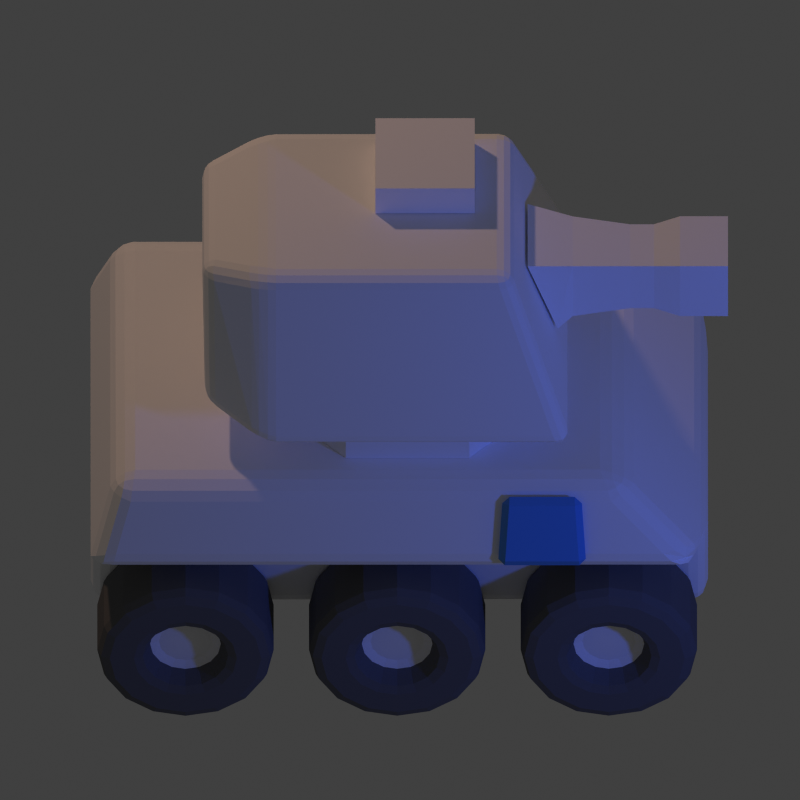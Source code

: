 # Source: tank-b.blend  (saved by Blender 2.79.0; exported with 4.5.12 LTS)
import bpy
from mathutils import Matrix  # noqa: F401  (used for matrix-valued properties, if any)

bpy.ops.wm.read_factory_settings(use_empty=True)
scene = bpy.context.scene
scene.name = 'Scene'

# ---- collections
col_collection_1 = bpy.data.collections.new('Collection 1'); scene.collection.children.link(col_collection_1)

# ---- materials (node trees are filled in below, after node groups)
mat_redish = bpy.data.materials.new('Redish')
mat_redish.alpha_threshold = 0.0
mat_redish.use_transparent_shadow = False
mat_redish.diffuse_color = (1.0, 1.0, 1.0, 1.0)
mat_redish.roughness = 0.5
mat_redish.specular_intensity = 1.0
mat_redish.line_color = (0.0, 0.0, 0.0, 1.0)
mat_material_002 = bpy.data.materials.new('Material.002')
mat_material_002.alpha_threshold = 0.0
mat_material_002.use_transparent_shadow = False
mat_material_002.diffuse_color = (0.1107, 0.3187, 0.8, 1.0)
mat_material_002.roughness = 0.5
mat_pneu = bpy.data.materials.new('Pneu')
mat_pneu.alpha_threshold = 0.0
mat_pneu.use_transparent_shadow = False
mat_pneu.diffuse_color = (0.1473, 0.1473, 0.1473, 1.0)
mat_pneu.roughness = 0.5
mat_black = bpy.data.materials.new('Black')
mat_black.alpha_threshold = 0.0
mat_black.use_transparent_shadow = False
mat_black.diffuse_color = (0.01002, 0.01002, 0.01002, 1.0)
mat_black.roughness = 0.5
mat_black.specular_intensity = 0.0
mat_black.line_color = (0.0, 0.0, 0.0, 1.0)

# ---- material node trees

# ---- world
world_world = bpy.data.worlds.new('World'); scene.world = world_world
world_world.color = (0.05088, 0.05088, 0.05088)
world_world.use_sun_shadow = False
world_world.sun_shadow_jitter_overblur = 0.0
world_world.cycles.sampling_method = 'NONE'
world_world.cycles.sample_map_resolution = 256

# ---- cameras
cam_camera = bpy.data.cameras.new('Camera')
cam_camera.type = 'ORTHO'
cam_camera.clip_end = 100.0
cam_camera.lens = 70.0
cam_camera.sensor_width = 32.0
cam_camera.sensor_height = 18.0
cam_camera.ortho_scale = 1.814
cam_camera.dof.focus_distance = 0.0
cam_camera.dof.aperture_fstop = 128.0

# ---- lights
light_lamp_001 = bpy.data.lights.new('Lamp.001', 'POINT')
light_lamp_001.color = (0.05581, 0.1399, 1.0)
light_lamp_001.transmission_factor = 0.0
light_lamp_001.cutoff_distance = 30.0
light_lamp_001.energy = 70.0
light_lamp_001.shadow_buffer_clip_start = 1.001
light_lamp_001.shadow_soft_size = 0.1
light_lamp_001.shadow_maximum_resolution = 0.006
light_lamp_001.use_absolute_resolution = True
light_lamp_001.cycles.use_multiple_importance_sampling = False
light_lamp = bpy.data.lights.new('Lamp', 'POINT')
light_lamp.color = (0.8389, 0.5141, 0.3541)
light_lamp.transmission_factor = 0.0
light_lamp.cutoff_distance = 30.0
light_lamp.energy = 150.0
light_lamp.shadow_buffer_clip_start = 1.001
light_lamp.shadow_soft_size = 0.1
light_lamp.shadow_maximum_resolution = 0.006
light_lamp.use_absolute_resolution = True
light_lamp.cycles.use_multiple_importance_sampling = False

# ---- meshes
me_cube_006 = bpy.data.meshes.new('Cube.006')
me_cube_006.from_pydata([(-0.7017, -0.2922, -0.5004), (-0.7017, 0.292, -0.5004), (0.6983, 0.292, -0.5004), (0.6983, -0.2922, -0.5004), (-0.6449, -0.396, -0.0003987), (-0.6449, 0.3958, -0.0003987), (0.4983, 0.3958, -0.0003987), (0.4983, -0.396, -0.0003987), (-0.7017, -0.4801, -0.2004), (-0.7017, 0.4799, -0.2004), (0.6983, 0.4799, -0.2004), (0.6983, -0.4801, -0.2004), (-0.7017, 0.3253, -0.2448), (0.6983, 0.3253, -0.2448), (0.6983, -0.3255, -0.2448), (-0.7017, -0.3255, -0.2448)], [], [(15, 12, 1, 0), (12, 13, 2, 1), (13, 14, 3, 2), (14, 15, 0, 3), (0, 1, 2, 3), (7, 6, 5, 4), (7, 4, 8, 11), (6, 7, 11, 10), (5, 6, 10, 9), (4, 5, 9, 8), (11, 8, 15, 14), (10, 11, 14, 13), (9, 10, 13, 12), (8, 9, 12, 15)])
me_cube_006.materials.append(mat_redish)
me_cube_006.use_remesh_preserve_volume = False
me_cube_006.use_remesh_preserve_attributes = False
me_cube_006.use_mirror_vertex_groups = False
me_cube_006.update()
me_cube_005 = bpy.data.meshes.new('Cube.005')
me_cube_005.from_pydata([(0.08932, 0.03179, 0.07898), (-0.08932, 0.03179, 0.07898), (0.1003, -0.001031, -0.08514), (-0.1003, -0.001031, -0.08514), (-0.1003, -0.03179, -0.07898), (0.1003, -0.03179, -0.07898), (-0.08932, 0.001031, 0.08514), (0.08932, 0.001031, 0.08514)], [], [(2, 3, 1, 0), (2, 0, 7, 5), (1, 3, 4, 6), (3, 2, 5, 4), (5, 7, 6, 4), (0, 1, 6, 7)])
me_cube_005.materials.append(mat_material_002)
me_cube_005.use_remesh_preserve_volume = False
me_cube_005.use_remesh_preserve_attributes = False
me_cube_005.use_mirror_vertex_groups = False
me_cube_005.update()
me_cylinder = bpy.data.meshes.new('Cylinder')
me_cylinder.from_pydata([(0.0, 0.2, -0.1), (0.0, 0.2, 0.1), (0.07654, 0.1848, -0.1), (0.07654, 0.1848, 0.1), (0.1414, 0.1414, -0.1), (0.1414, 0.1414, 0.1), (0.1848, 0.07654, -0.1), (0.1848, 0.07654, 0.1), (0.2, -8.742e-09, -0.1), (0.2, -8.742e-09, 0.1), (0.1848, -0.07654, -0.1), (0.1848, -0.07654, 0.1), (0.1414, -0.1414, -0.1), (0.1414, -0.1414, 0.1), (0.07654, -0.1848, -0.1), (0.07654, -0.1848, 0.1), (3.02e-08, -0.2, -0.1), (3.02e-08, -0.2, 0.1), (-0.07654, -0.1848, -0.1), (-0.07654, -0.1848, 0.1), (-0.1414, -0.1414, -0.1), (-0.1414, -0.1414, 0.1), (-0.1848, -0.07654, -0.1), (-0.1848, -0.07654, 0.1), (-0.2, 2.385e-09, -0.1), (-0.2, 2.385e-09, 0.1), (-0.1848, 0.07654, -0.1), (-0.1848, 0.07654, 0.1), (-0.1414, 0.1414, -0.1), (-0.1414, 0.1414, 0.1), (-0.07654, 0.1848, -0.1), (-0.07654, 0.1848, 0.1), (0.03381, 0.08163, 0.1), (-1.781e-08, 0.08836, 0.1), (0.06248, 0.06248, 0.1), (0.08163, 0.03381, 0.1), (0.08836, -1.044e-08, 0.1), (0.08163, -0.03381, 0.1), (0.06248, -0.06248, 0.1), (0.03381, -0.08163, 0.1), (8.148e-09, -0.08836, 0.1), (-0.03381, -0.08163, 0.1), (-0.06248, -0.06248, 0.1), (-0.08163, -0.03381, 0.1), (-0.08836, -7.792e-09, 0.1), (-0.08163, 0.03381, 0.1), (-0.06248, 0.06248, 0.1), (-0.03381, 0.08163, 0.1), (0.03381, 0.08163, 0.04472), (-1.781e-08, 0.08836, 0.04472), (0.06248, 0.06248, 0.04472), (0.08163, 0.03381, 0.04472), (0.08836, -1.944e-08, 0.04472), (0.08163, -0.03381, 0.04472), (0.06248, -0.06248, 0.04472), (0.03381, -0.08163, 0.04472), (8.148e-09, -0.08836, 0.04472), (-0.03381, -0.08163, 0.04472), (-0.06248, -0.06248, 0.04472), (-0.08163, -0.03381, 0.04472), (-0.08836, -1.68e-08, 0.04472), (-0.08163, 0.03381, 0.04472), (-0.06248, 0.06248, 0.04472), (-0.03381, 0.08163, 0.04472)], [], [(0, 1, 3, 2), (2, 3, 5, 4), (4, 5, 7, 6), (6, 7, 9, 8), (8, 9, 11, 10), (10, 11, 13, 12), (12, 13, 15, 14), (14, 15, 17, 16), (16, 17, 19, 18), (18, 19, 21, 20), (20, 21, 23, 22), (22, 23, 25, 24), (24, 25, 27, 26), (26, 27, 29, 28), (39, 38, 54, 55), (30, 31, 1, 0), (28, 29, 31, 30), (0, 2, 4, 6, 8, 10, 12, 14, 16, 18, 20, 22, 24, 26, 28, 30), (33, 32, 3, 1), (32, 34, 5, 3), (34, 35, 7, 5), (35, 36, 9, 7), (36, 37, 11, 9), (37, 38, 13, 11), (38, 39, 15, 13), (39, 40, 17, 15), (40, 41, 19, 17), (41, 42, 21, 19), (42, 43, 23, 21), (43, 44, 25, 23), (44, 45, 27, 25), (45, 46, 29, 27), (46, 47, 31, 29), (47, 33, 1, 31), (48, 49, 63, 62, 61, 60, 59, 58, 57, 56, 55, 54, 53, 52, 51, 50), (37, 36, 52, 53), (33, 47, 63, 49), (35, 34, 50, 51), (46, 45, 61, 62), (32, 33, 49, 48), (44, 43, 59, 60), (42, 41, 57, 58), (40, 39, 55, 56), (38, 37, 53, 54), (36, 35, 51, 52), (47, 46, 62, 63), (34, 32, 48, 50), (45, 44, 60, 61), (43, 42, 58, 59), (41, 40, 56, 57)])
me_cylinder.polygons.foreach_set('material_index', [0, 0, 0, 0, 0, 0, 0, 0, 0, 0, 0, 0, 0, 0, 0, 0, 0, 0, 0, 0, 0, 0, 0, 0, 0, 0, 0, 0, 0, 0, 0, 0, 0, 0, 1, 0, 0, 0, 0, 0, 0, 0, 0, 0, 0, 0, 0, 0, 0, 0])
me_cylinder.materials.append(mat_pneu)
me_cylinder.materials.append(mat_redish)
me_cylinder.use_remesh_preserve_volume = False
me_cylinder.use_remesh_preserve_attributes = False
me_cylinder.use_mirror_vertex_groups = False
me_cylinder.update()
me_cube_004 = bpy.data.meshes.new('Cube.004')
me_cube_004.from_pydata([(0.45, 0.45, 0.0), (0.45, -0.45, 0.0), (-0.45, -0.45, 0.0), (-0.45, 0.45, 0.0), (0.45, 0.45, 0.08446), (0.45, -0.45, 0.08446), (-0.45, -0.45, 0.08446), (-0.45, 0.45, 0.08446)], [], [(4, 0, 3, 7), (0, 4, 5, 1), (1, 5, 6, 2), (2, 6, 7, 3)])
me_cube_004.materials.append(mat_redish)
me_cube_004.use_remesh_preserve_volume = False
me_cube_004.use_remesh_preserve_attributes = False
me_cube_004.use_mirror_vertex_groups = False
me_cube_004.update()
me_cube_003 = bpy.data.meshes.new('Cube.003')
me_cube_003.from_pydata([(0.1702, 0.4658, 0.3827), (0.2383, -0.2321, 0.4155), (-0.2383, -0.2321, 0.4155), (-0.1702, 0.4658, 0.3827), (0.2627, 0.4596, 0.03286), (0.3677, -0.3709, 1.118e-07), (-0.3677, -0.3709, 2.235e-08), (-0.2627, 0.4596, 0.03286), (0.2383, 0.3283, 0.4155), (-0.2383, 0.3283, 0.4155), (0.3677, 0.3283, 1.49e-07), (-0.3677, 0.3283, 5.96e-08)], [], [(8, 9, 2, 1), (10, 8, 1, 5), (5, 1, 2, 6), (11, 9, 3, 7), (10, 5, 6, 11), (0, 4, 7, 3), (4, 10, 11, 7), (6, 2, 9, 11), (4, 0, 8, 10), (0, 3, 9, 8)])
me_cube_003.materials.append(mat_redish)
me_cube_003.use_remesh_preserve_volume = False
me_cube_003.use_remesh_preserve_attributes = False
me_cube_003.use_mirror_vertex_groups = False
me_cube_003.update()
me_cube_001 = bpy.data.meshes.new('Cube.001')
me_cube_001.from_pydata([(-0.1, 0.04364, -0.1), (0.1, 0.04364, -0.1), (-0.1, 0.1118, 0.1), (0.1, 0.1118, 0.1), (-0.08, 0.009665, 0.08), (-0.08, 0.009665, -0.08), (0.08, 0.009665, 0.08), (0.08, 0.009665, -0.08), (-0.08, -0.3425, -0.08), (0.08, -0.3425, -0.08), (-0.08, -0.3425, 0.08), (0.08, -0.3425, 0.08), (-0.03718, -0.3425, -0.03718), (-0.03718, -0.3425, 0.03718), (0.03718, -0.3425, 0.03718), (0.03718, -0.3425, -0.03718), (-0.06721, -0.1207, -0.06721), (-0.08, -0.2336, -0.08), (0.0672, -0.1207, 0.06721), (0.08, -0.2336, 0.08), (-0.08, -0.2336, 0.08), (-0.06721, -0.1207, 0.06721), (0.08, -0.2336, -0.08), (0.0672, -0.1207, -0.06721), (-0.06721, -0.1748, -0.06721), (0.0672, -0.1748, 0.06721), (-0.06721, -0.1748, 0.06721), (0.06721, -0.1748, -0.06721)], [], [(3, 6, 7, 1), (2, 3, 1, 0), (6, 3, 2, 4), (5, 0, 1, 7), (4, 2, 0, 5), (14, 13, 12, 15), (12, 13, 10, 8), (14, 15, 9, 11), (13, 14, 11, 10), (15, 12, 8, 9), (19, 11, 9, 22), (21, 4, 5, 16), (16, 5, 7, 23), (18, 6, 4, 21), (11, 19, 20, 10), (25, 18, 21, 26), (8, 17, 22, 9), (24, 16, 23, 27), (10, 20, 17, 8), (26, 21, 16, 24), (6, 18, 23, 7), (25, 19, 22, 27), (18, 25, 27, 23), (20, 26, 24, 17), (17, 24, 27, 22), (19, 25, 26, 20)])
me_cube_001.polygons.foreach_set('material_index', [0, 0, 0, 0, 0, 1, 0, 0, 0, 0, 0, 0, 0, 0, 0, 0, 0, 0, 0, 0, 0, 0, 0, 0, 0, 0])
me_cube_001.materials.append(mat_redish)
me_cube_001.materials.append(mat_black)
me_cube_001.use_remesh_preserve_volume = False
me_cube_001.use_remesh_preserve_attributes = False
me_cube_001.use_mirror_vertex_groups = False
me_cube_001.update()
me_cube_002 = bpy.data.meshes.new('Cube.002')
me_cube_002.from_pydata([(0.1936, -0.04453, 0.5), (0.1936, -0.2697, 0.5), (-0.03158, -0.2697, 0.5), (-0.03158, -0.04453, 0.5), (0.1936, -0.04453, 0.58), (0.1936, -0.2697, 0.58), (-0.03158, -0.2697, 0.58), (-0.03158, -0.04453, 0.58)], [], [(0, 1, 2, 3), (4, 7, 6, 5), (3, 2, 6, 7), (2, 1, 5, 6), (0, 3, 7, 4), (1, 0, 4, 5)])
me_cube_002.materials.append(mat_redish)
me_cube_002.use_remesh_preserve_volume = False
me_cube_002.use_remesh_preserve_attributes = False
me_cube_002.use_mirror_vertex_groups = False
me_cube_002.update()

# ---- objects
ob_cube = bpy.data.objects.new('Cube', me_cube_006)
ob_cube_006 = bpy.data.objects.new('Cube.006', me_cube_005)
ob_cylinder_001 = bpy.data.objects.new('Cylinder.001', me_cylinder)
ob_cylinder = bpy.data.objects.new('Cylinder', me_cylinder)
ob_cube_004 = bpy.data.objects.new('Cube.004', me_cube_004)
ob_cube_003 = bpy.data.objects.new('Cube.003', me_cube_003)
ob_cube_001 = bpy.data.objects.new('Cube.001', me_cube_001)
ob_cube_002 = bpy.data.objects.new('Cube.002', me_cube_002)
ob_cube_005 = bpy.data.objects.new('Cube.005', me_cube_005)
ob_lamp_001 = bpy.data.objects.new('Lamp.001', light_lamp_001)
ob_cameratarget = bpy.data.objects.new('CameraTarget', None)
ob_camera = bpy.data.objects.new('Camera', cam_camera)
ob_lamp = bpy.data.objects.new('Lamp', light_lamp)

# ---- transforms, parenting, visibility, modifiers, constraints
ob_cube.location = (0.0, 0.0, 0.0)
ob_cube.rotation_euler = (0.0, -0.0, 18.85)
ob_cube.lineart.crease_threshold = 0.0
_m = ob_cube.modifiers.new('Bevel', 'BEVEL')
_m.width = 0.05
_m.width_pct = 0.05
_m.segments = 3
_m.spread = 0.0
ob_cube_006.parent = ob_cube
ob_cube_006.location = (0.3219, 0.4482, -0.09638)
ob_cube_006.rotation_euler = (0.5989, -1.353e-06, -6.801e-07)
ob_cube_006.lock_rotations_4d = False
ob_cube_006.empty_display_type = 'ARROWS'
ob_cube_006.lineart.crease_threshold = 0.0
_m = ob_cube_006.modifiers.new('Bevel', 'BEVEL')
_m.width = 0.086
_m.width_pct = 0.086
_m.limit_method = 'WEIGHT'
_m.spread = 0.0
_m = ob_cube_006.modifiers.new('Bevel.001', 'BEVEL')
_m.width = 0.02
_m.width_pct = 0.02
_m.spread = 0.0
ob_cylinder_001.parent = ob_cube
ob_cylinder_001.location = (-0.4866, 0.4025, -0.46)
ob_cylinder_001.rotation_euler = (1.571, 3.142, -0.0)
ob_cylinder_001.scale = (-1.0, -1.0, -1.0)
ob_cylinder_001.lineart.crease_threshold = 0.0
_m = ob_cylinder_001.modifiers.new('Bevel', 'BEVEL')
_m.width = 0.05
_m.width_pct = 0.05
_m.segments = 2
_m.spread = 0.0
_m = ob_cylinder_001.modifiers.new('Array', 'ARRAY')
_m.count = 3
_m.constant_offset_displace = (0.0, 0.0, 0.0)
_m.relative_offset_displace = (1.2, 0.0, 0.0)
ob_cylinder.parent = ob_cube
ob_cylinder.location = (-0.4866, -0.3975, -0.46)
ob_cylinder.rotation_euler = (1.571, -0.0, 0.0)
ob_cylinder.lineart.crease_threshold = 0.0
_m = ob_cylinder.modifiers.new('Bevel', 'BEVEL')
_m.width = 0.05
_m.width_pct = 0.05
_m.segments = 2
_m.spread = 0.0
_m = ob_cylinder.modifiers.new('Array', 'ARRAY')
_m.count = 3
_m.constant_offset_displace = (0.0, 0.0, 0.0)
_m.relative_offset_displace = (1.2, 0.0, 0.0)
ob_cube_004.parent = ob_cube
ob_cube_004.location = (0.01718, -8.056e-08, 0.0)
ob_cube_004.scale = (0.7, 0.7, 1.0)
ob_cube_004.lock_rotations_4d = False
ob_cube_004.empty_display_type = 'ARROWS'
ob_cube_004.lineart.crease_threshold = 0.0
_m = ob_cube_004.modifiers.new('Bevel', 'BEVEL')
_m.width = 0.25
_m.width_pct = 0.25
_m.use_clamp_overlap = False
_m.spread = 0.0
ob_cube_003.parent = ob_cube
ob_cube_003.location = (0.01718, -9.617e-08, 0.08446)
ob_cube_003.rotation_euler = (-3.142, 3.142, -7.854)
ob_cube_003.lock_rotations_4d = False
ob_cube_003.empty_display_type = 'ARROWS'
ob_cube_003.lineart.crease_threshold = 0.0
_m = ob_cube_003.modifiers.new('Bevel', 'BEVEL')
_m.width = 0.03
_m.width_pct = 0.03
_m.segments = 3
_m.limit_method = 'NONE'
_m.spread = 0.0
_m = ob_cube_003.modifiers.new('EdgeSplit', 'EDGE_SPLIT')
ob_cube_001.parent = ob_cube_003
ob_cube_001.matrix_parent_inverse = Matrix(((-8.385e-07, 1.0, 5.643e-07, -3.448e-09), (-1.0, -8.385e-07, -5.643e-07, 0.01718), (-5.643e-07, -5.643e-07, 1.0, -0.08446), (0.0, 0.0, 0.0, 1.0)))
ob_cube_001.location = (0.4013, -1.352e-07, 0.3)
ob_cube_001.rotation_euler = (-5.643e-07, -5.643e-07, 1.571)
ob_cube_001.lineart.crease_threshold = 0.0
_m = ob_cube_001.modifiers.new('Bevel', 'BEVEL')
_m.width = 0.6
_m.width_pct = 0.6
_m.segments = 3
_m.limit_method = 'WEIGHT'
_m.spread = 0.0
_m = ob_cube_001.modifiers.new('EdgeSplit', 'EDGE_SPLIT')
_m = ob_cube_001.modifiers.new('Array', 'ARRAY')
_m.show_render = False
_m.use_constant_offset = True
_m.constant_offset_displace = (0.4, 0.0, 0.0)
_m.use_relative_offset = False
ob_cube_002.parent = ob_cube_003
ob_cube_002.matrix_parent_inverse = Matrix(((-8.385e-07, 1.0, 5.643e-07, -3.448e-09), (-1.0, -8.385e-07, -5.643e-07, 0.01718), (-5.643e-07, -5.643e-07, 1.0, -0.08446), (0.0, 0.0, 0.0, 1.0)))
ob_cube_002.location = (-0.1, -3.87e-07, 0.001407)
ob_cube_002.rotation_euler = (-5.643e-07, -5.643e-07, 1.571)
ob_cube_002.lock_rotations_4d = False
ob_cube_002.empty_display_type = 'ARROWS'
ob_cube_002.lineart.crease_threshold = 0.0
_m = ob_cube_002.modifiers.new('Bevel', 'BEVEL')
_m.width = 0.3
_m.width_pct = 0.3
_m.segments = 3
_m.limit_method = 'WEIGHT'
_m.spread = 0.0
ob_cube_005.parent = ob_cube
ob_cube_005.location = (0.3219, -0.4526, -0.09638)
ob_cube_005.rotation_euler = (-0.2023, -4.461e-17, 4.527e-18)
ob_cube_005.lock_rotations_4d = False
ob_cube_005.empty_display_type = 'ARROWS'
ob_cube_005.lineart.crease_threshold = 0.0
_m = ob_cube_005.modifiers.new('Bevel', 'BEVEL')
_m.width = 0.086
_m.width_pct = 0.086
_m.limit_method = 'WEIGHT'
_m.spread = 0.0
_m = ob_cube_005.modifiers.new('Bevel.001', 'BEVEL')
_m.width = 0.02
_m.width_pct = 0.02
_m.spread = 0.0
ob_lamp_001.location = (2.076, -1.995, 0.9039)
ob_lamp_001.rotation_euler = (0.6503, 0.05522, 1.866)
ob_lamp_001.lock_rotations_4d = False
ob_lamp_001.empty_display_type = 'ARROWS'
ob_lamp_001.color = (0.0, 0.0, 0.0, 0.0)
ob_lamp_001.lineart.crease_threshold = 0.0
ob_cameratarget.location = (0.0, 0.0, -0.1286)
ob_cameratarget.empty_image_offset = (0.0, 0.0)
ob_cameratarget.lineart.crease_threshold = 0.0
ob_camera.location = (0.0, -4.0, 3.871)
ob_camera.rotation_euler = (1.109, 0.01082, 0.8149)
ob_camera.lock_rotations_4d = False
ob_camera.empty_display_type = 'ARROWS'
ob_camera.color = (0.0, 0.0, 0.0, 0.0)
ob_camera.display_type = 'WIRE'
ob_camera.lineart.crease_threshold = 0.0
_c = ob_camera.constraints.new('TRACK_TO'); _c.name = 'Track To'
_c.target = ob_cameratarget
ob_lamp.location = (-1.924, 2.005, 3.904)
ob_lamp.rotation_euler = (0.6503, 0.05522, 1.866)
ob_lamp.lock_rotations_4d = False
ob_lamp.empty_display_type = 'ARROWS'
ob_lamp.color = (0.0, 0.0, 0.0, 0.0)
ob_lamp.lineart.crease_threshold = 0.0

# ---- collection membership
col_collection_1.objects.link(ob_cube)
col_collection_1.objects.link(ob_cube_006)
col_collection_1.objects.link(ob_cylinder_001)
col_collection_1.objects.link(ob_cylinder)
col_collection_1.objects.link(ob_cube_004)
col_collection_1.objects.link(ob_cube_003)
col_collection_1.objects.link(ob_cube_001)
col_collection_1.objects.link(ob_cube_002)
col_collection_1.objects.link(ob_cube_005)
col_collection_1.objects.link(ob_lamp_001)
col_collection_1.objects.link(ob_cameratarget)
col_collection_1.objects.link(ob_camera)
col_collection_1.objects.link(ob_lamp)

# ---- scene / render settings (as saved in the file)
scene.camera = ob_camera
scene.frame_start = 1; scene.frame_end = 8; scene.frame_set(1)
scene.render.engine = 'BLENDER_EEVEE_NEXT'
scene.render.image_settings.compression = 90
scene.render.resolution_x = 48
scene.render.resolution_y = 48
scene.render.use_freestyle = True
scene.cycles.use_denoising = False
scene.cycles.samples = 10
scene.cycles.sampling_pattern = 'TABULATED_SOBOL'
scene.cycles.light_sampling_threshold = 0.0
scene.cycles.use_adaptive_sampling = False
scene.cycles.use_light_tree = False
scene.cycles.blur_glossy = 0.0
scene.cycles.pixel_filter_type = 'GAUSSIAN'
scene.cycles.sample_clamp_indirect = 0.0
scene.view_settings.view_transform = 'Standard'
bpy.context.view_layer.update()
